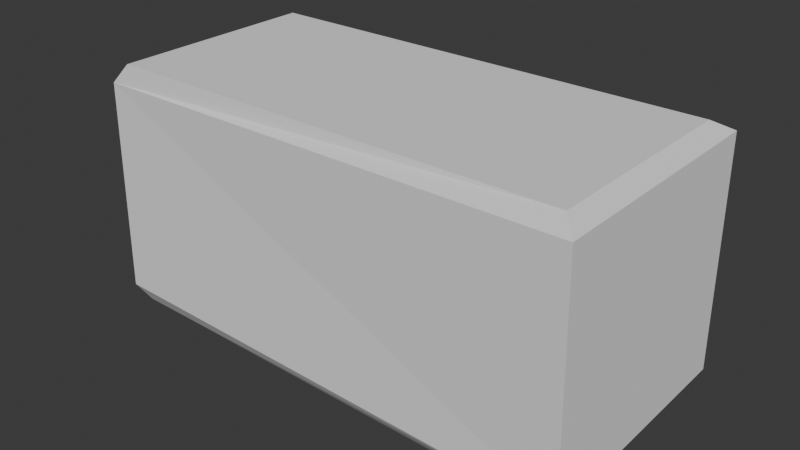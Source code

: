 # Source: brick.blend  (saved by Blender 4.1.24; exported with 4.5.12 LTS)
import bpy
from mathutils import Matrix  # noqa: F401  (used for matrix-valued properties, if any)

bpy.ops.wm.read_factory_settings(use_empty=True)
scene = bpy.context.scene
scene.name = 'Scene'

# ---- collections
col_collection = bpy.data.collections.new('Collection'); scene.collection.children.link(col_collection)

# ---- world
world_world = bpy.data.worlds.new('World'); scene.world = world_world
world_world.use_nodes = True; world_world.node_tree.nodes.clear()
_N = world_world.node_tree.nodes; _L = world_world.node_tree.links
n0 = _N.new('ShaderNodeOutputWorld'); n0.name = 'World Output'; n0.location = (300, 300)
n1 = _N.new('ShaderNodeBackground'); n1.name = 'Background'; n1.location = (10, 300)
n1.inputs[0].default_value = (0.05088, 0.05088, 0.05088, 1.0)
_L.new(n1.outputs[0], n0.inputs[0])
n0.is_active_output = True
world_world.color = (0.05088, 0.05088, 0.05088)
world_world.use_sun_shadow = False
world_world.sun_shadow_jitter_overblur = 0.0

# ---- meshes
me_cube_001 = bpy.data.meshes.new('Cube.001')
me_cube_001.from_pydata([(-0.5963, -0.273, -0.2463), (-0.6023, -0.2611, 0.2587), (-0.6001, 0.2608, -0.2537), (-0.6012, 0.273, 0.2513), (0.6032, -0.287, -0.2704), (0.5978, -0.2965, 0.283), (0.5995, 0.2964, -0.2665), (0.5994, 0.2873, 0.2869), (-0.5565, -0.2535, 0.3086), (-0.5565, 0.2535, 0.3086), (0.5565, 0.2535, 0.3086), (0.5565, -0.2535, 0.3086), (-0.5767, 0.2452, -0.2925), (-0.5767, -0.2452, -0.2925), (0.5758, 0.2588, -0.307), (0.5758, -0.2588, -0.307)], [], [(0, 1, 3, 2), (2, 3, 7, 6), (6, 7, 5, 4), (4, 5, 1, 0), (4, 0, 13, 15), (1, 5, 11, 8), (10, 9, 8, 11), (7, 3, 9, 10), (5, 7, 10, 11), (3, 1, 8, 9), (12, 14, 15, 13), (2, 6, 14, 12), (0, 2, 12, 13), (6, 4, 15, 14)])
_uv = me_cube_001.uv_layers.new(name='UVMap')
_uv.uv.foreach_set('vector', [0.375, 0.0, 0.625, 0.0, 0.625, 0.25, 0.375, 0.25, 0.375, 0.25, 0.625, 0.25, 0.625, 0.5, 0.375, 0.5, 0.375, 0.5, 0.625, 0.5, 0.625, 0.75, 0.375, 0.75, 0.375, 0.75, 0.625, 0.75, 0.625, 1.0, 0.375, 1.0, 0.375, 0.75, 0.375, 1.0, 0.375, 1.0, 0.375, 0.75, 0.625, 1.0, 0.625, 0.75, 0.625, 0.75, 0.625, 1.0, 0.625, 0.5, 0.875, 0.5, 0.875, 0.75, 0.625, 0.75, 0.625, 0.5, 0.625, 0.25, 0.625, 0.25, 0.625, 0.5, 0.625, 0.75, 0.625, 0.5, 0.625, 0.5, 0.625, 0.75, 0.625, 0.25, 0.625, 0.0, 0.625, 0.0, 0.625, 0.25, 0.125, 0.5, 0.375, 0.5, 0.375, 0.75, 0.125, 0.75, 0.375, 0.25, 0.375, 0.5, 0.375, 0.5, 0.375, 0.25, 0.375, 0.0, 0.375, 0.25, 0.375, 0.25, 0.375, 0.0, 0.375, 0.5, 0.375, 0.75, 0.375, 0.75, 0.375, 0.5])
me_cube_001.update()

# ---- objects
ob_cube = bpy.data.objects.new('Cube', me_cube_001)

# ---- transforms, parenting, visibility, modifiers, constraints
ob_cube.location = (0.0, 0.0, 0.0)

# ---- collection membership
col_collection.objects.link(ob_cube)

# ---- scene / render settings (as saved in the file)
scene.frame_start = 1; scene.frame_end = 250; scene.frame_set(1)
scene.render.engine = 'BLENDER_EEVEE_NEXT'
scene.cycles.sampling_pattern = 'TABULATED_SOBOL'
scene.eevee.ray_tracing_options.trace_max_roughness = 0.0
bpy.context.view_layer.update()

# ---- added for rendering (the .blend has no active camera and no usable light): camera, sun
cam_auto = bpy.data.cameras.new('AutoCamera')
cam_auto.lens = 50.0
cam_auto.sensor_width = 36.0
cam_auto.clip_end = 1000.0
ob_auto_camera = bpy.data.objects.new('AutoCamera', cam_auto)
scene.collection.objects.link(ob_auto_camera)
ob_auto_camera.location = (1.36771, -1.64075, 1.09462)
ob_auto_camera.rotation_euler = (1.09748, -7.21219e-08, 0.694738)
scene.camera = ob_auto_camera
light_auto_sun = bpy.data.lights.new('AutoSun', 'SUN')
light_auto_sun.energy = 3.0
light_auto_sun.angle = 0.0523599
ob_auto_sun = bpy.data.objects.new('AutoSun', light_auto_sun)
scene.collection.objects.link(ob_auto_sun)
ob_auto_sun.rotation_euler = (0.872665, 0.174533, 0.523599)
bpy.context.view_layer.update()
